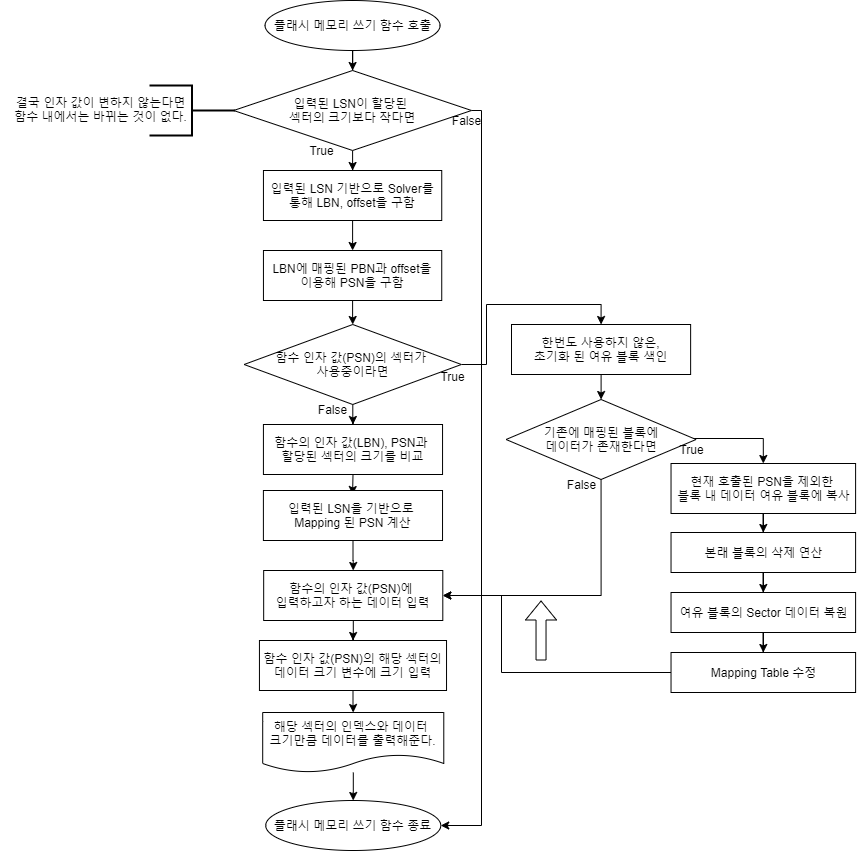

The diagram above was exported from draw.io. Its source (the exported page's mxGraphModel, read from the mxfile embedded in the PNG):
<mxGraphModel dx="1086" dy="806" grid="1" gridSize="10" guides="1" tooltips="1" connect="1" arrows="1" fold="1" page="1" pageScale="1" pageWidth="1390" pageHeight="980" math="0" shadow="0">
  <root>
    <mxCell id="0" />
    <mxCell id="1" parent="0" />
    <mxCell id="XNjI3s5x5w-VYezKtSv5-8" style="edgeStyle=orthogonalEdgeStyle;rounded=0;orthogonalLoop=1;jettySize=auto;html=1;entryX=0.5;entryY=0;entryDx=0;entryDy=0;" parent="1" source="qSgD5UGqMRmSTxQkrSyY-2" target="XNjI3s5x5w-VYezKtSv5-1" edge="1">
      <mxGeometry relative="1" as="geometry" />
    </mxCell>
    <mxCell id="qSgD5UGqMRmSTxQkrSyY-2" value="플래시 메모리 쓰기 함수 호출" style="ellipse;whiteSpace=wrap;html=1;" parent="1" vertex="1">
      <mxGeometry x="563.57" y="30" width="175" height="50" as="geometry" />
    </mxCell>
    <mxCell id="qSgD5UGqMRmSTxQkrSyY-3" value="True" style="text;html=1;align=center;verticalAlign=middle;resizable=0;points=[];autosize=1;" parent="1" vertex="1">
      <mxGeometry x="730.98" y="396" width="40" height="20" as="geometry" />
    </mxCell>
    <mxCell id="XNjI3s5x5w-VYezKtSv5-12" style="edgeStyle=orthogonalEdgeStyle;rounded=0;orthogonalLoop=1;jettySize=auto;html=1;entryX=0.5;entryY=0;entryDx=0;entryDy=0;" parent="1" source="qSgD5UGqMRmSTxQkrSyY-7" target="qSgD5UGqMRmSTxQkrSyY-12" edge="1">
      <mxGeometry relative="1" as="geometry" />
    </mxCell>
    <mxCell id="XNjI3s5x5w-VYezKtSv5-16" style="edgeStyle=orthogonalEdgeStyle;rounded=0;orthogonalLoop=1;jettySize=auto;html=1;entryX=0.5;entryY=0;entryDx=0;entryDy=0;" parent="1" source="qSgD5UGqMRmSTxQkrSyY-7" target="qSgD5UGqMRmSTxQkrSyY-42" edge="1">
      <mxGeometry relative="1" as="geometry" />
    </mxCell>
    <mxCell id="qSgD5UGqMRmSTxQkrSyY-7" value="함수 인자 값(PSN)의 섹터가 &lt;br&gt;사용중이라면" style="rhombus;whiteSpace=wrap;html=1;" parent="1" vertex="1">
      <mxGeometry x="542.61" y="354" width="217.25" height="80" as="geometry" />
    </mxCell>
    <mxCell id="qSgD5UGqMRmSTxQkrSyY-37" style="edgeStyle=orthogonalEdgeStyle;rounded=0;orthogonalLoop=1;jettySize=auto;html=1;entryX=0.5;entryY=0;entryDx=0;entryDy=0;" parent="1" source="qSgD5UGqMRmSTxQkrSyY-10" target="qSgD5UGqMRmSTxQkrSyY-19" edge="1">
      <mxGeometry relative="1" as="geometry" />
    </mxCell>
    <mxCell id="qSgD5UGqMRmSTxQkrSyY-10" value="해당 섹터의 인덱스와 데이터 &lt;br&gt;크기만큼&amp;nbsp;데이터를 출력해준다." style="shape=document;whiteSpace=wrap;html=1;boundedLbl=1;" parent="1" vertex="1">
      <mxGeometry x="561.1999999999999" y="742" width="181.08" height="60" as="geometry" />
    </mxCell>
    <mxCell id="qSgD5UGqMRmSTxQkrSyY-12" value="함수의 인자 값(LBN), PSN과 &lt;br&gt;할당된 섹터의 크기를 비교" style="rounded=0;whiteSpace=wrap;html=1;" parent="1" vertex="1">
      <mxGeometry x="561.9200000000001" y="454" width="179.13" height="50" as="geometry" />
    </mxCell>
    <mxCell id="q7Co85d8MD2nfb29w95m-5" style="edgeStyle=orthogonalEdgeStyle;rounded=0;orthogonalLoop=1;jettySize=auto;html=1;" parent="1" edge="1">
      <mxGeometry relative="1" as="geometry">
        <mxPoint x="651.0799999999999" y="524" as="targetPoint" />
        <mxPoint x="651.5" y="503.9944890929967" as="sourcePoint" />
      </mxGeometry>
    </mxCell>
    <mxCell id="qSgD5UGqMRmSTxQkrSyY-19" value="플래시 메모리 쓰기 함수 종료" style="ellipse;whiteSpace=wrap;html=1;" parent="1" vertex="1">
      <mxGeometry x="564.24" y="830" width="175" height="50" as="geometry" />
    </mxCell>
    <mxCell id="qSgD5UGqMRmSTxQkrSyY-35" style="edgeStyle=orthogonalEdgeStyle;rounded=0;orthogonalLoop=1;jettySize=auto;html=1;entryX=0.5;entryY=0;entryDx=0;entryDy=0;" parent="1" source="qSgD5UGqMRmSTxQkrSyY-32" target="qSgD5UGqMRmSTxQkrSyY-34" edge="1">
      <mxGeometry relative="1" as="geometry" />
    </mxCell>
    <mxCell id="qSgD5UGqMRmSTxQkrSyY-32" value="함수의 인자 값(PSN)에&amp;nbsp;&lt;br&gt;입력하고자 하는 데이터 입력" style="rounded=0;whiteSpace=wrap;html=1;" parent="1" vertex="1">
      <mxGeometry x="562.17" y="600" width="179.13" height="50" as="geometry" />
    </mxCell>
    <mxCell id="qSgD5UGqMRmSTxQkrSyY-36" style="edgeStyle=orthogonalEdgeStyle;rounded=0;orthogonalLoop=1;jettySize=auto;html=1;entryX=0.5;entryY=0;entryDx=0;entryDy=0;" parent="1" source="qSgD5UGqMRmSTxQkrSyY-34" target="qSgD5UGqMRmSTxQkrSyY-10" edge="1">
      <mxGeometry relative="1" as="geometry" />
    </mxCell>
    <mxCell id="qSgD5UGqMRmSTxQkrSyY-34" value="함수 인자 값(PSN)의 해당 섹터의 데이터 크기 변수에 크기 입력" style="rounded=0;whiteSpace=wrap;html=1;" parent="1" vertex="1">
      <mxGeometry x="557.9399999999998" y="670" width="187.09" height="50" as="geometry" />
    </mxCell>
    <mxCell id="qSgD5UGqMRmSTxQkrSyY-39" value="False" style="text;html=1;align=center;verticalAlign=middle;resizable=0;points=[];autosize=1;" parent="1" vertex="1">
      <mxGeometry x="610.98" y="429" width="40" height="20" as="geometry" />
    </mxCell>
    <mxCell id="mK2NJYo1m1h-GnAgIWXh-1" style="edgeStyle=orthogonalEdgeStyle;rounded=0;orthogonalLoop=1;jettySize=auto;html=1;entryX=0.5;entryY=0;entryDx=0;entryDy=0;" edge="1" parent="1" source="qSgD5UGqMRmSTxQkrSyY-42" target="AmT-MAxy1-07FUsLGDvV-5">
      <mxGeometry relative="1" as="geometry" />
    </mxCell>
    <mxCell id="qSgD5UGqMRmSTxQkrSyY-42" value="한번도 사용하지 않은,&lt;br&gt;초기화 된 여유 블록 색인" style="rounded=0;whiteSpace=wrap;html=1;" parent="1" vertex="1">
      <mxGeometry x="810.0000000000001" y="354" width="179.13" height="50" as="geometry" />
    </mxCell>
    <mxCell id="AmT-MAxy1-07FUsLGDvV-4" style="edgeStyle=orthogonalEdgeStyle;rounded=0;orthogonalLoop=1;jettySize=auto;html=1;entryX=0.5;entryY=0;entryDx=0;entryDy=0;" parent="1" source="AmT-MAxy1-07FUsLGDvV-2" target="qSgD5UGqMRmSTxQkrSyY-32" edge="1">
      <mxGeometry relative="1" as="geometry" />
    </mxCell>
    <mxCell id="AmT-MAxy1-07FUsLGDvV-2" value="입력된 LSN을 기반으로 &lt;br&gt;Mapping 된 PSN 계산" style="rounded=0;whiteSpace=wrap;html=1;" parent="1" vertex="1">
      <mxGeometry x="561.8999999999999" y="520" width="179.13" height="50" as="geometry" />
    </mxCell>
    <mxCell id="q7Co85d8MD2nfb29w95m-7" style="edgeStyle=orthogonalEdgeStyle;rounded=0;orthogonalLoop=1;jettySize=auto;html=1;entryX=0.5;entryY=0;entryDx=0;entryDy=0;" parent="1" target="AmT-MAxy1-07FUsLGDvV-20" edge="1">
      <mxGeometry relative="1" as="geometry">
        <mxPoint x="964.3000000000002" y="468" as="sourcePoint" />
      </mxGeometry>
    </mxCell>
    <mxCell id="XNjI3s5x5w-VYezKtSv5-18" style="edgeStyle=orthogonalEdgeStyle;rounded=0;orthogonalLoop=1;jettySize=auto;html=1;entryX=1;entryY=0.5;entryDx=0;entryDy=0;exitX=0.5;exitY=1;exitDx=0;exitDy=0;" parent="1" source="AmT-MAxy1-07FUsLGDvV-5" target="qSgD5UGqMRmSTxQkrSyY-32" edge="1">
      <mxGeometry relative="1" as="geometry">
        <Array as="points">
          <mxPoint x="900" y="625" />
        </Array>
      </mxGeometry>
    </mxCell>
    <mxCell id="AmT-MAxy1-07FUsLGDvV-5" value="기존에 매핑된 블록에&lt;br&gt;데이터가 존재한다면" style="rhombus;whiteSpace=wrap;html=1;" parent="1" vertex="1">
      <mxGeometry x="804.5600000000001" y="429" width="190" height="80" as="geometry" />
    </mxCell>
    <mxCell id="AmT-MAxy1-07FUsLGDvV-13" value="False" style="text;html=1;align=center;verticalAlign=middle;resizable=0;points=[];autosize=1;" parent="1" vertex="1">
      <mxGeometry x="860" y="504" width="40" height="20" as="geometry" />
    </mxCell>
    <mxCell id="AmT-MAxy1-07FUsLGDvV-23" style="edgeStyle=orthogonalEdgeStyle;rounded=0;orthogonalLoop=1;jettySize=auto;html=1;entryX=0.5;entryY=0;entryDx=0;entryDy=0;" parent="1" source="AmT-MAxy1-07FUsLGDvV-20" target="AmT-MAxy1-07FUsLGDvV-22" edge="1">
      <mxGeometry relative="1" as="geometry" />
    </mxCell>
    <mxCell id="AmT-MAxy1-07FUsLGDvV-20" value="현재 호출된 PSN을 제외한 &lt;br&gt;블록 내 데이터 여유 블록에 복사" style="rounded=0;whiteSpace=wrap;html=1;" parent="1" vertex="1">
      <mxGeometry x="969.5299999999999" y="493" width="184.57" height="50" as="geometry" />
    </mxCell>
    <mxCell id="AmT-MAxy1-07FUsLGDvV-25" style="edgeStyle=orthogonalEdgeStyle;rounded=0;orthogonalLoop=1;jettySize=auto;html=1;entryX=0.5;entryY=0;entryDx=0;entryDy=0;" parent="1" source="AmT-MAxy1-07FUsLGDvV-22" target="AmT-MAxy1-07FUsLGDvV-24" edge="1">
      <mxGeometry relative="1" as="geometry" />
    </mxCell>
    <mxCell id="AmT-MAxy1-07FUsLGDvV-22" value="본래 블록의 삭제 연산" style="rounded=0;whiteSpace=wrap;html=1;" parent="1" vertex="1">
      <mxGeometry x="969.53" y="562" width="184.57" height="40" as="geometry" />
    </mxCell>
    <mxCell id="AmT-MAxy1-07FUsLGDvV-28" style="edgeStyle=orthogonalEdgeStyle;rounded=0;orthogonalLoop=1;jettySize=auto;html=1;entryX=0.5;entryY=0;entryDx=0;entryDy=0;" parent="1" source="AmT-MAxy1-07FUsLGDvV-24" target="AmT-MAxy1-07FUsLGDvV-27" edge="1">
      <mxGeometry relative="1" as="geometry" />
    </mxCell>
    <mxCell id="AmT-MAxy1-07FUsLGDvV-24" value="여유 블록의 Sector 데이터 복원" style="rounded=0;whiteSpace=wrap;html=1;" parent="1" vertex="1">
      <mxGeometry x="969.53" y="622" width="184.57" height="40" as="geometry" />
    </mxCell>
    <mxCell id="AmT-MAxy1-07FUsLGDvV-29" style="edgeStyle=orthogonalEdgeStyle;rounded=0;orthogonalLoop=1;jettySize=auto;html=1;entryX=1;entryY=0.5;entryDx=0;entryDy=0;" parent="1" source="AmT-MAxy1-07FUsLGDvV-27" target="qSgD5UGqMRmSTxQkrSyY-32" edge="1">
      <mxGeometry relative="1" as="geometry">
        <Array as="points">
          <mxPoint x="800" y="702" />
          <mxPoint x="800" y="625" />
        </Array>
      </mxGeometry>
    </mxCell>
    <mxCell id="AmT-MAxy1-07FUsLGDvV-27" value="Mapping Table 수정" style="rounded=0;whiteSpace=wrap;html=1;" parent="1" vertex="1">
      <mxGeometry x="969.53" y="682" width="184.57" height="40" as="geometry" />
    </mxCell>
    <mxCell id="q7Co85d8MD2nfb29w95m-8" value="True" style="text;html=1;align=center;verticalAlign=middle;resizable=0;points=[];autosize=1;" parent="1" vertex="1">
      <mxGeometry x="969.53" y="469" width="40" height="20" as="geometry" />
    </mxCell>
    <mxCell id="H74VGzqFeUsiTDJWdJhW-6" style="edgeStyle=orthogonalEdgeStyle;rounded=0;orthogonalLoop=1;jettySize=auto;html=1;entryX=0.5;entryY=0;entryDx=0;entryDy=0;" parent="1" source="H74VGzqFeUsiTDJWdJhW-7" target="H74VGzqFeUsiTDJWdJhW-8" edge="1">
      <mxGeometry relative="1" as="geometry" />
    </mxCell>
    <mxCell id="H74VGzqFeUsiTDJWdJhW-7" value="입력된 LSN 기반으로 Solver를 통해 LBN, offset을 구함" style="rounded=0;whiteSpace=wrap;html=1;" parent="1" vertex="1">
      <mxGeometry x="561.94" y="200" width="178.3" height="50" as="geometry" />
    </mxCell>
    <mxCell id="H74VGzqFeUsiTDJWdJhW-10" style="edgeStyle=orthogonalEdgeStyle;rounded=0;orthogonalLoop=1;jettySize=auto;html=1;entryX=0.5;entryY=0;entryDx=0;entryDy=0;" parent="1" source="H74VGzqFeUsiTDJWdJhW-8" target="qSgD5UGqMRmSTxQkrSyY-7" edge="1">
      <mxGeometry relative="1" as="geometry" />
    </mxCell>
    <mxCell id="H74VGzqFeUsiTDJWdJhW-8" value="LBN에 매핑된 PBN과 offset을&lt;br&gt;이용해 PSN을 구함" style="rounded=0;whiteSpace=wrap;html=1;" parent="1" vertex="1">
      <mxGeometry x="561.94" y="280" width="178.3" height="50" as="geometry" />
    </mxCell>
    <mxCell id="XNjI3s5x5w-VYezKtSv5-10" style="edgeStyle=orthogonalEdgeStyle;rounded=0;orthogonalLoop=1;jettySize=auto;html=1;entryX=0.5;entryY=0;entryDx=0;entryDy=0;" parent="1" source="XNjI3s5x5w-VYezKtSv5-1" target="H74VGzqFeUsiTDJWdJhW-7" edge="1">
      <mxGeometry relative="1" as="geometry" />
    </mxCell>
    <mxCell id="XNjI3s5x5w-VYezKtSv5-15" style="edgeStyle=orthogonalEdgeStyle;rounded=0;orthogonalLoop=1;jettySize=auto;html=1;entryX=1;entryY=0.5;entryDx=0;entryDy=0;" parent="1" source="XNjI3s5x5w-VYezKtSv5-1" target="qSgD5UGqMRmSTxQkrSyY-19" edge="1">
      <mxGeometry relative="1" as="geometry">
        <Array as="points">
          <mxPoint x="780" y="140" />
          <mxPoint x="780" y="855" />
        </Array>
      </mxGeometry>
    </mxCell>
    <mxCell id="XNjI3s5x5w-VYezKtSv5-1" value="입력된 LSN이 할당된 &lt;br&gt;섹터의 크기보다 작다면" style="rhombus;whiteSpace=wrap;html=1;" parent="1" vertex="1">
      <mxGeometry x="532.13" y="100" width="237.89" height="80" as="geometry" />
    </mxCell>
    <mxCell id="XNjI3s5x5w-VYezKtSv5-2" value="" style="group" parent="1" vertex="1" connectable="0">
      <mxGeometry x="300.00000000000006" y="114" width="226" height="50" as="geometry" />
    </mxCell>
    <mxCell id="XNjI3s5x5w-VYezKtSv5-3" value="" style="group" parent="XNjI3s5x5w-VYezKtSv5-2" vertex="1" connectable="0">
      <mxGeometry y="-3.552713678800501e-15" width="226" height="50" as="geometry" />
    </mxCell>
    <mxCell id="XNjI3s5x5w-VYezKtSv5-4" value="" style="group" parent="XNjI3s5x5w-VYezKtSv5-3" vertex="1" connectable="0">
      <mxGeometry x="-1" y="3.552713678800501e-15" width="226" height="51" as="geometry" />
    </mxCell>
    <mxCell id="XNjI3s5x5w-VYezKtSv5-5" value="" style="group" parent="XNjI3s5x5w-VYezKtSv5-4" vertex="1" connectable="0">
      <mxGeometry x="8" width="226" height="51" as="geometry" />
    </mxCell>
    <mxCell id="XNjI3s5x5w-VYezKtSv5-6" value="" style="strokeWidth=2;html=1;shape=mxgraph.flowchart.annotation_2;align=left;labelPosition=right;pointerEvents=1;rotation=-180;" parent="XNjI3s5x5w-VYezKtSv5-5" vertex="1">
      <mxGeometry x="141" y="1" width="85" height="50" as="geometry" />
    </mxCell>
    <mxCell id="XNjI3s5x5w-VYezKtSv5-7" value="결국 인자 값이 변하지 않는다면&lt;br&gt;함수 내에서는 바뀌는 것이 없다." style="text;html=1;strokeColor=none;fillColor=none;align=center;verticalAlign=middle;whiteSpace=wrap;rounded=0;rotation=0;" parent="XNjI3s5x5w-VYezKtSv5-5" vertex="1">
      <mxGeometry width="185" height="50" as="geometry" />
    </mxCell>
    <mxCell id="XNjI3s5x5w-VYezKtSv5-13" value="True" style="text;html=1;align=center;verticalAlign=middle;resizable=0;points=[];autosize=1;" parent="1" vertex="1">
      <mxGeometry x="600" y="170" width="40" height="20" as="geometry" />
    </mxCell>
    <mxCell id="XNjI3s5x5w-VYezKtSv5-14" value="False" style="text;html=1;align=center;verticalAlign=middle;resizable=0;points=[];autosize=1;" parent="1" vertex="1">
      <mxGeometry x="745.03" y="140" width="40" height="20" as="geometry" />
    </mxCell>
    <mxCell id="XNjI3s5x5w-VYezKtSv5-19" value="" style="shape=flexArrow;endArrow=classic;html=1;" parent="1" edge="1">
      <mxGeometry width="50" height="50" relative="1" as="geometry">
        <mxPoint x="839.53" y="690" as="sourcePoint" />
        <mxPoint x="839.53" y="630" as="targetPoint" />
      </mxGeometry>
    </mxCell>
  </root>
</mxGraphModel>